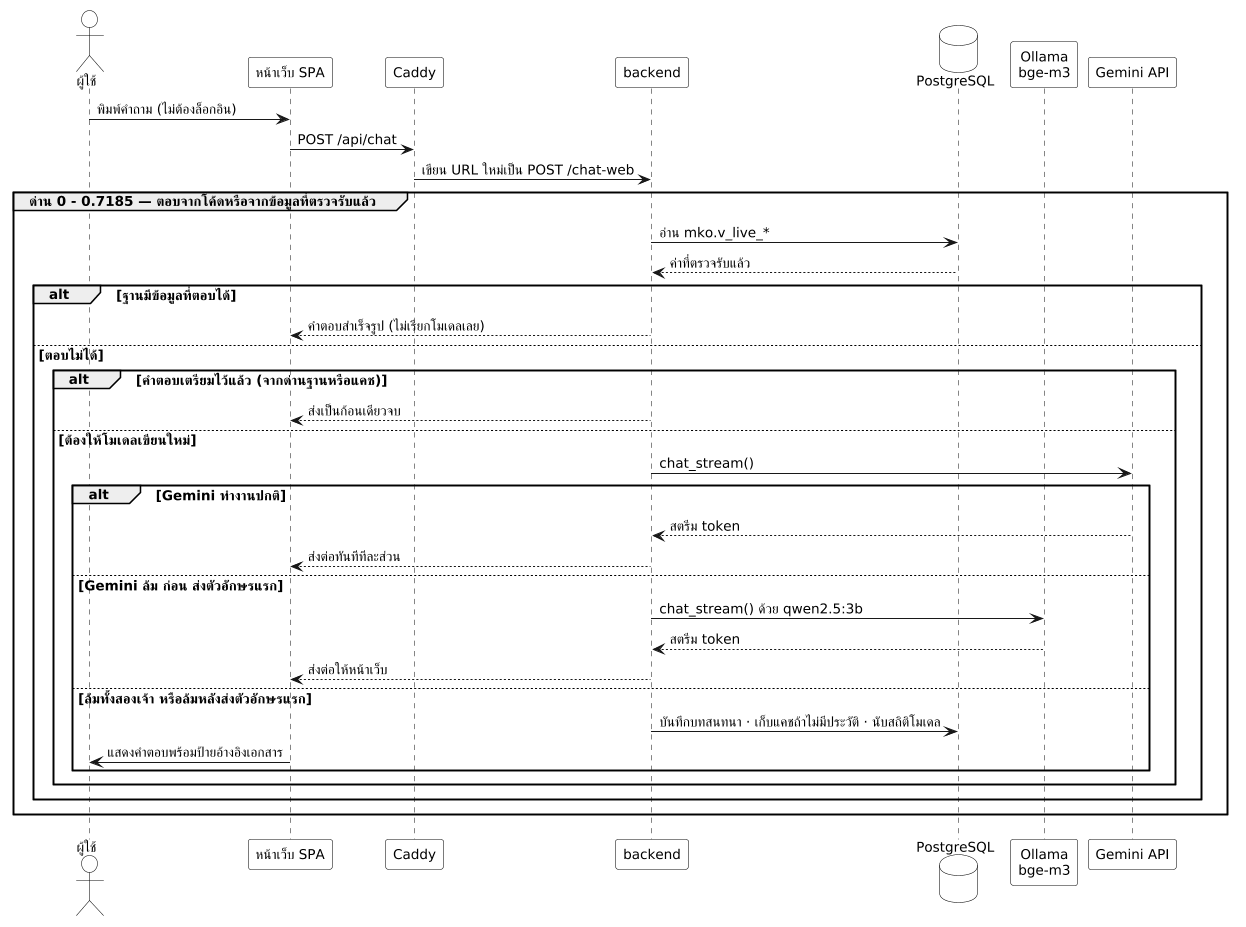

The diagram above was rendered by PlantUML. Its source (embedded in the PNG):
@startuml sequence-ai-chat
' =====================================================================
' Sequence Diagram — ขั้นตอนถาม-ตอบ AI (เส้นทางที่หน้าเว็บใช้จริง)
' ปรับปรุง 25 ต.ค. 2569 ตามผลตรวจทาน
'
' สิ่งที่แก้จากฉบับก่อน
' --------------------
' 1. ด่านทั้งหมดเคยวาดเป็น alt/else ก้อนเดียวหลายทาง ซึ่งอ่านได้ว่า "เลือกทางใดทางหนึ่ง"
'    ของจริงคือ **ด่านเรียงกัน** ด่านที่ตอบไม่ได้จะไหลลงด่านถัดไป (early return ในโค้ด)
'    โดยเฉพาะกรณีไม่พบในแคช ต้องไหลต่อไปด่านถัดไปจริง ไม่ใช่จบที่นั่น
'    รอบนี้ใช้ group ซ้อนกันตามลำดับจริง และมีลูกศรกลับหาผู้ใช้เฉพาะด่านที่ตอบได้
' 2. แยก **ที่มาใน HTTP header** ออกจาก **รายการที่มาท้ายคำตอบ** ซึ่งเป็นคนละชุด
'    header  = Prepared.source  เอกสารฉบับเดียว ใช้ทำปุ่มเปิดไฟล์ รู้ก่อนเริ่มสตรีม
'              และ **ว่างสำหรับคำตอบสาย RAG** (chat.py บรรทัด 488-493)
'    ท้ายข้อความ = _with_rag_sources() คัด **หลัง** รู้ข้อความคำตอบทั้งหมด
'    ฉบับก่อนวาดรวมกันจนเข้าใจผิดว่า header มีที่มาของคำตอบ
'
' หลักฐาน (อ่านจากซอร์สในอิมเมจที่ deploy จริง counter-2569-10-16 เมื่อ 25 ต.ค. 2569)
'   backend/app/api/routes/web_compat.py:173       POST /chat-web
'   backend/app/api/routes/web_compat.py:205-220   ดึงเหตุการณ์ meta ก่อนสร้าง StreamingResponse
'   backend/app/api/routes/web_compat.py:121-169   _source_headers()
'   backend/app/api/routes/web_compat.py:253-256   headers ถูกส่งพร้อมสถานะ HTTP
'   backend/app/services/chat.py:488-493           Prepared.source ว่างสำหรับสาย RAG
'   backend/app/services/chat.py::prepare_answer   ด่านเรียงกันแบบ early return
'   backend/app/services/chat.py:1912              _with_rag_sources()
'   backend/app/services/chat.py:1961, 1989        ชั้นตรวจข้ออ้างที่สองและที่สาม
'   backend/app/services/chat.py:2226              เก็บแคชหลังสตรีมจบ
'
' ** render ด้วย kroki.io ** — plantuml.com และ planttext.com ไม่มีฟอนต์ไทย
' =====================================================================
skinparam dpi 100
skinparam monochrome true
skinparam backgroundColor white
skinparam rectangle {
  BackgroundColor white
  BorderColor black
}
skinparam database {
  BackgroundColor white
  BorderColor black
}
skinparam folder {
  BackgroundColor white
  BorderColor black
}
skinparam actor {
  BackgroundColor white
  BorderColor black
}
skinparam usecase {
  BackgroundColor white
  BorderColor black
}
skinparam class {
  BackgroundColor white
  BorderColor black
}
skinparam participant {
  BackgroundColor white
  BorderColor black
}
' ขาวดำสำหรับรายงานจบ — ลบบรรทัดนี้บรรทัดเดียวก็กลับเป็นภาพสี
skinparam shadowing false
skinparam sequenceMessageAlign left
skinparam defaultFontSize 13

actor "ผู้ใช้" as user
participant "หน้าเว็บ SPA" as spa
participant "Caddy" as caddy
participant "backend" as be
database "PostgreSQL" as db
participant "Ollama\nbge-m3" as ollama
participant "Gemini API" as gemini

user -> spa : พิมพ์คำถาม (ไม่ต้องล็อกอิน)
spa -> caddy : POST /api/chat
caddy -> be : เขียน URL ใหม่เป็น POST /chat-web

group ด่าน 0 - 0.7185 — ตอบจากโค้ดหรือจากข้อมูลที่ตรวจรับแล้ว
  be -> db : อ่าน mko.v_live_*
  db --> be : ค่าที่ตรวจรับแล้ว
  alt ฐานมีข้อมูลที่ตอบได้
    be --> spa : คำตอบสำเร็จรูป (ไม่เรียกโมเดลเลย)
  else ตอบไม่ได้

alt คำตอบเตรียมไว้แล้ว (จากด่านฐานหรือแคช)
  be --> spa : ส่งเป็นก้อนเดียวจบ
else ต้องให้โมเดลเขียนใหม่
  be -> gemini : chat_stream()
  alt Gemini ทำงานปกติ
    gemini --> be : สตรีม token
    be --> spa : ส่งต่อทันทีทีละส่วน
  else Gemini ล้ม ก่อน ส่งตัวอักษรแรก
    be -> ollama : chat_stream() ด้วย qwen2.5:3b
    ollama --> be : สตรีม token
    be --> spa : ส่งต่อให้หน้าเว็บ
  else ล้มทั้งสองเจ้า หรือล้มหลังส่งตัวอักษรแรก

be -> db : บันทึกบทสนทนา · เก็บแคชถ้าไม่มีประวัติ · นับสถิติโมเดล
spa -> user : แสดงคำตอบพร้อมป้ายอ้างอิงเอกสาร

@enduml